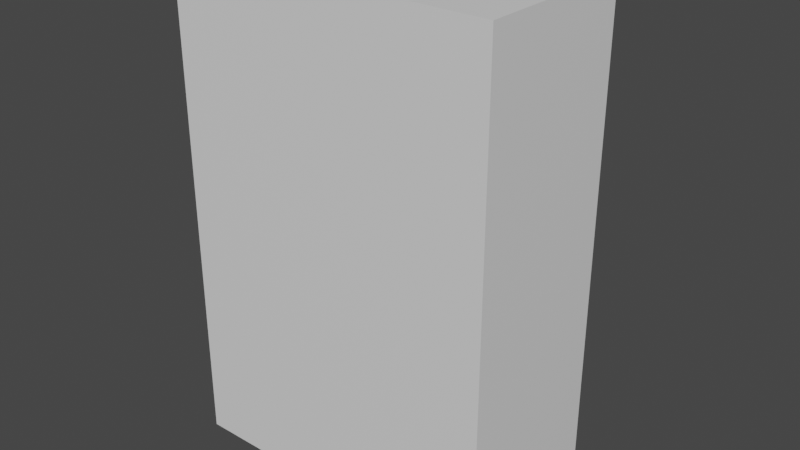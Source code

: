 # Source: VendingMachine.blend  (saved by Blender 3.6.11; exported with 4.5.12 LTS)
import bpy
from mathutils import Matrix  # noqa: F401  (used for matrix-valued properties, if any)

bpy.ops.wm.read_factory_settings(use_empty=True)
scene = bpy.context.scene
scene.name = 'Scene'

# ---- collections
col_collection = bpy.data.collections.new('Collection'); scene.collection.children.link(col_collection)

# ---- materials (node trees are filled in below, after node groups)
mat_material = bpy.data.materials.new('Material')
mat_material.alpha_threshold = 0.0
mat_material.use_transparent_shadow = False
mat_material.roughness = 0.5
mat_material.line_color = (0.0, 0.0, 0.0, 1.0)

# ---- material node trees
mat_material.use_nodes = True; mat_material.node_tree.nodes.clear()
_N = mat_material.node_tree.nodes; _L = mat_material.node_tree.links
n0 = _N.new('ShaderNodeOutputMaterial'); n0.name = 'Material Output'; n0.location = (300, 300)
n1 = _N.new('ShaderNodeBsdfPrincipled'); n1.name = 'Principled BSDF'; n1.location = (10, 300)
n1.distribution = 'GGX'
n1.subsurface_method = 'RANDOM_WALK_SKIN'
n1.inputs[3].default_value = 1.45
n1.inputs[27].default_value = (0.0, 0.0, 0.0, 1.0)
n1.inputs[28].default_value = 1.0
_L.new(n1.outputs[0], n0.inputs[0])
n0.is_active_output = True

# ---- world
world_world = bpy.data.worlds.new('World'); scene.world = world_world
world_world.use_nodes = True; world_world.node_tree.nodes.clear()
_N = world_world.node_tree.nodes; _L = world_world.node_tree.links
n0 = _N.new('ShaderNodeOutputWorld'); n0.name = 'World Output'; n0.location = (300, 300)
n1 = _N.new('ShaderNodeBackground'); n1.name = 'Background'; n1.location = (10, 300)
n1.inputs[0].default_value = (0.05088, 0.05088, 0.05088, 1.0)
_L.new(n1.outputs[0], n0.inputs[0])
n0.is_active_output = True
world_world.color = (0.05088, 0.05088, 0.05088)
world_world.use_sun_shadow = False
world_world.sun_shadow_jitter_overblur = 0.0

# ---- meshes
me_cube = bpy.data.meshes.new('Cube')
me_cube.from_pydata([(2.0, 1.0, 3.0), (2.0, 1.0, -3.0), (2.0, -1.0, 3.0), (2.0, -1.0, -3.0), (-2.0, 1.0, 3.0), (-2.0, 1.0, -3.0), (-2.0, -1.0, 3.0), (-2.0, -1.0, -3.0), (2.0, 1.0, -2.1), (-2.0, -1.0, -2.1), (2.0, -1.0, -2.1), (-2.0, 1.0, -2.1), (-2.0, -1.0, 0.45), (2.0, 1.0, 0.45), (2.0, -1.0, 0.45), (-2.0, 1.0, 0.45), (0.0, 1.0, -3.0), (0.0, -1.0, 3.0), (0.0, -1.0, -3.0), (0.0, 1.0, 3.0), (0.0, 1.0, -2.1), (0.0, -1.0, -2.1), (0.0, -1.0, 0.45), (2.0, 1.0, -1.972), (2.0, -1.0, -1.972), (-2.0, 1.0, -1.972), (-2.0, -1.0, -1.972), (0.0, -1.0, -1.972), (0.0, 1.0, -1.972), (-2.0, -1.0, 2.872), (2.0, 1.0, 2.872), (2.0, -1.0, 2.872), (-2.0, 1.0, 2.872), (0.0, 1.0, 2.872), (0.0, -1.0, 2.872), (-1.87, 1.0, -3.0), (-1.87, -1.0, 3.0), (-1.87, -1.0, -2.1), (-1.87, -1.0, 0.45), (-1.87, -1.0, -3.0), (-1.87, 1.0, 3.0), (-1.87, 1.0, -2.1), (-1.87, 1.0, 0.45), (-1.87, 1.0, -1.972), (-1.87, -1.0, -1.972), (-1.87, 1.0, 2.872), (-1.87, -1.0, 2.872), (1.87, -1.0, -3.0), (1.87, 1.0, 3.0), (1.87, 1.0, -2.1), (1.87, 1.0, 0.45), (1.87, 1.0, -3.0), (1.87, -1.0, 3.0), (1.87, -1.0, -2.1), (1.87, -1.0, 0.45), (1.87, -1.0, -1.972), (1.87, 1.0, -1.972), (1.87, -1.0, 2.872), (1.87, 1.0, 2.872), (-0.9348, -1.0, -3.0), (-0.9348, 1.0, 3.0), (-0.9348, 1.0, -2.1), (-0.9348, 1.0, -1.972), (-0.9348, 1.0, 2.872), (-0.9348, 1.0, -3.0), (-0.9348, -1.0, 3.0), (-0.9348, -1.0, -2.1), (-0.9348, -1.0, 0.45), (-0.9348, -1.0, -1.972), (-0.9348, -1.0, 2.872), (-2.0, -1.0, -0.7612), (2.0, 1.0, -0.7613), (2.0, -1.0, -0.7613), (-2.0, 1.0, -0.7613), (0.0, -1.0, -0.7613), (-1.87, 1.0, -0.7613), (-1.87, -1.0, -0.7613), (1.87, -1.0, -0.7613), (1.87, 1.0, -0.7613), (-0.9348, -1.0, -0.7613), (-0.9348, 1.0, -0.7613), (-0.9348, 1.2, 0.45), (0.0, 1.2, 0.45), (0.0, 1.2, 2.872), (0.0, 1.2, -0.7613), (0.0, 1.2, -1.972), (-0.9348, 1.2, -1.972), (-0.9348, 1.2, 2.872), (-1.87, 1.2, 2.872), (-1.87, 1.2, 0.45), (1.87, 1.2, 0.45), (1.87, 1.2, -1.972), (1.87, 1.2, 2.872), (1.87, 1.2, -0.7613), (-0.9348, 1.2, -0.7613), (-1.87, 1.2, -0.7613)], [], [(40, 4, 6, 36), (46, 36, 6, 29), (29, 6, 4, 32), (51, 1, 3, 47), (30, 0, 2, 31), (58, 48, 0, 30), (51, 49, 8, 1), (1, 8, 10, 3), (7, 9, 11, 5), (39, 37, 9, 7), (78, 50, 13, 71), (71, 13, 14, 72), (70, 12, 15, 73), (76, 38, 12, 70), (77, 54, 22, 74), (50, 78, 93, 90), (47, 53, 21, 18), (64, 61, 20, 16), (63, 60, 19, 33), (64, 16, 18, 59), (57, 52, 17, 34), (48, 19, 17, 52), (61, 62, 28, 20), (53, 55, 27, 21), (37, 44, 26, 9), (9, 26, 25, 11), (8, 23, 24, 10), (49, 56, 23, 8), (54, 57, 34, 22), (28, 62, 86, 85), (50, 58, 30, 13), (13, 30, 31, 14), (12, 29, 32, 15), (38, 46, 29, 12), (67, 69, 46, 38), (15, 32, 45, 42), (66, 68, 44, 37), (11, 25, 43, 41), (5, 35, 39, 7), (32, 4, 40, 45), (5, 11, 41, 35), (73, 15, 42, 75), (79, 67, 38, 76), (59, 66, 37, 39), (69, 65, 36, 46), (60, 40, 36, 65), (56, 28, 85, 91), (14, 31, 57, 54), (20, 28, 56, 49), (10, 24, 55, 53), (0, 48, 52, 2), (31, 2, 52, 57), (3, 10, 53, 47), (72, 14, 54, 77), (80, 75, 95, 94), (16, 20, 49, 51), (33, 19, 48, 58), (16, 51, 47, 18), (19, 60, 65, 17), (34, 17, 65, 69), (18, 21, 66, 59), (74, 22, 67, 79), (21, 27, 68, 66), (22, 34, 69, 67), (45, 63, 87, 88), (41, 43, 62, 61), (35, 64, 59, 39), (45, 40, 60, 63), (35, 41, 61, 64), (58, 50, 90, 92), (43, 75, 80, 62), (27, 74, 79, 68), (63, 33, 83, 87), (24, 72, 77, 55), (68, 79, 76, 44), (25, 73, 75, 43), (33, 58, 92, 83), (55, 77, 74, 27), (44, 76, 70, 26), (26, 70, 73, 25), (23, 71, 72, 24), (56, 78, 71, 23), (94, 81, 82, 84), (81, 87, 83, 82), (82, 83, 92, 90), (84, 82, 90, 93), (89, 88, 87, 81), (95, 89, 81, 94), (85, 84, 93, 91), (86, 94, 84, 85), (42, 45, 88, 89), (62, 80, 94, 86), (75, 42, 89, 95), (78, 56, 91, 93)])
_uv = me_cube.uv_layers.new(name='UVMap')
_uv.uv.foreach_set('vector', [0.8049, 0.8985, 0.8105, 0.8985, 0.8106, 0.9846, 0.805, 0.9846, 0.03656, 0.9693, 0.03656, 0.978, 0.02767, 0.978, 0.02766, 0.9693, 0.8966, 0.8929, 0.8966, 0.8984, 0.8105, 0.8985, 0.8105, 0.893, 0.6437, 0.6403, 0.6381, 0.6403, 0.638, 0.5541, 0.6436, 0.5541, 0.437, 0.969, 0.437, 0.9777, 0.3006, 0.9778, 0.3006, 0.9691, 0.6439, 0.8931, 0.6439, 0.8986, 0.6383, 0.8986, 0.6383, 0.8931, 0.6437, 0.6403, 0.6437, 0.679, 0.6381, 0.679, 0.6381, 0.6403, 0.4367, 0.5684, 0.4368, 0.6298, 0.3003, 0.6299, 0.3003, 0.5685, 0.5929, 0.575, 0.593, 0.6352, 0.4592, 0.6353, 0.4592, 0.5751, 0.03625, 0.5687, 0.0363, 0.6301, 0.0274, 0.6301, 0.02735, 0.5687, 0.6437, 0.7366, 0.6438, 0.7888, 0.6382, 0.7888, 0.6382, 0.7366, 0.4368, 0.7211, 0.4369, 0.8038, 0.3004, 0.8039, 0.3004, 0.7212, 0.593, 0.7247, 0.5931, 0.8057, 0.4593, 0.8058, 0.4593, 0.7248, 0.03637, 0.7214, 0.03643, 0.8041, 0.02753, 0.8041, 0.02747, 0.7214, 0.2915, 0.7212, 0.2916, 0.8039, 0.164, 0.804, 0.1639, 0.7213, 0.02837, 0.2758, 0.02837, 0.1602, 0.04745, 0.1602, 0.04745, 0.2758, 0.2914, 0.5685, 0.2915, 0.6299, 0.1639, 0.63, 0.1638, 0.5686, 0.7645, 0.6402, 0.7645, 0.6789, 0.7242, 0.6789, 0.7242, 0.6402, 0.7646, 0.893, 0.7647, 0.8985, 0.7244, 0.8985, 0.7244, 0.893, 0.7645, 0.6402, 0.7242, 0.6402, 0.7241, 0.5541, 0.7644, 0.554, 0.2917, 0.9691, 0.2917, 0.9778, 0.1641, 0.9779, 0.1641, 0.9692, 0.6439, 0.8986, 0.7244, 0.8985, 0.7245, 0.9846, 0.6439, 0.9847, 0.7645, 0.6789, 0.7645, 0.6844, 0.7242, 0.6844, 0.7242, 0.6789, 0.2915, 0.6299, 0.2915, 0.6386, 0.1639, 0.6387, 0.1639, 0.63, 0.0363, 0.6301, 0.0363, 0.6388, 0.02741, 0.6388, 0.0274, 0.6301, 0.593, 0.6352, 0.593, 0.6437, 0.4592, 0.6438, 0.4592, 0.6353, 0.4368, 0.6298, 0.4368, 0.6385, 0.3003, 0.6386, 0.3003, 0.6299, 0.6437, 0.679, 0.6437, 0.6845, 0.6381, 0.6845, 0.6381, 0.679, 0.2916, 0.8039, 0.2917, 0.9691, 0.1641, 0.9692, 0.164, 0.804, 0.2259, 0.02551, 0.3151, 0.02551, 0.3151, 0.0446, 0.2259, 0.0446, 0.6438, 0.7888, 0.6439, 0.8931, 0.6383, 0.8931, 0.6382, 0.7888, 0.4369, 0.8038, 0.437, 0.969, 0.3006, 0.9691, 0.3004, 0.8039, 0.5931, 0.8057, 0.5932, 0.9678, 0.4595, 0.9679, 0.4593, 0.8058, 0.03643, 0.8041, 0.03656, 0.9693, 0.02766, 0.9693, 0.02753, 0.8041, 0.1002, 0.804, 0.1003, 0.9693, 0.03656, 0.9693, 0.03643, 0.8041, 0.8104, 0.7887, 0.8105, 0.893, 0.8049, 0.893, 0.8048, 0.7887, 0.1001, 0.63, 0.1001, 0.6387, 0.0363, 0.6388, 0.0363, 0.6301, 0.8103, 0.6789, 0.8104, 0.6844, 0.8047, 0.6844, 0.8047, 0.6789, 0.8103, 0.6401, 0.8047, 0.6401, 0.8046, 0.554, 0.8103, 0.554, 0.8105, 0.893, 0.8105, 0.8985, 0.8049, 0.8985, 0.8049, 0.893, 0.8103, 0.6401, 0.8103, 0.6789, 0.8047, 0.6789, 0.8047, 0.6401, 0.8104, 0.7365, 0.8104, 0.7887, 0.8048, 0.7887, 0.8048, 0.7365, 0.1001, 0.7214, 0.1002, 0.804, 0.03643, 0.8041, 0.03637, 0.7214, 0.1, 0.5686, 0.1001, 0.63, 0.0363, 0.6301, 0.03625, 0.5687, 0.1003, 0.9693, 0.1003, 0.978, 0.03656, 0.978, 0.03656, 0.9693, 0.7647, 0.8985, 0.8049, 0.8985, 0.805, 0.9846, 0.7647, 0.9846, 0.04745, 0.02551, 0.2259, 0.02551, 0.2259, 0.0446, 0.04745, 0.0446, 0.3004, 0.8039, 0.3006, 0.9691, 0.2917, 0.9691, 0.2916, 0.8039, 0.7242, 0.6789, 0.7242, 0.6844, 0.6437, 0.6845, 0.6437, 0.679, 0.3003, 0.6299, 0.3003, 0.6386, 0.2915, 0.6386, 0.2915, 0.6299, 0.6383, 0.8986, 0.6439, 0.8986, 0.6439, 0.9847, 0.6384, 0.9847, 0.3006, 0.9691, 0.3006, 0.9778, 0.2917, 0.9778, 0.2917, 0.9691, 0.3003, 0.5685, 0.3003, 0.6299, 0.2915, 0.6299, 0.2914, 0.5685, 0.3004, 0.7212, 0.3004, 0.8039, 0.2916, 0.8039, 0.2915, 0.7212, 0.4307, 0.02551, 0.5199, 0.02551, 0.5199, 0.0446, 0.4307, 0.0446, 0.7242, 0.6402, 0.7242, 0.6789, 0.6437, 0.679, 0.6437, 0.6403, 0.7244, 0.893, 0.7244, 0.8985, 0.6439, 0.8986, 0.6439, 0.8931, 0.7242, 0.6402, 0.6437, 0.6403, 0.6436, 0.5541, 0.7241, 0.5541, 0.7244, 0.8985, 0.7647, 0.8985, 0.7647, 0.9846, 0.7245, 0.9846, 0.1641, 0.9692, 0.1641, 0.9779, 0.1003, 0.978, 0.1003, 0.9693, 0.1638, 0.5686, 0.1639, 0.63, 0.1001, 0.63, 0.1, 0.5686, 0.1639, 0.7213, 0.164, 0.804, 0.1002, 0.804, 0.1001, 0.7214, 0.1639, 0.63, 0.1639, 0.6387, 0.1001, 0.6387, 0.1001, 0.63, 0.164, 0.804, 0.1641, 0.9692, 0.1003, 0.9693, 0.1002, 0.804, 0.4044, 0.526, 0.3151, 0.526, 0.3151, 0.5069, 0.4044, 0.5069, 0.8047, 0.6789, 0.8047, 0.6844, 0.7645, 0.6844, 0.7645, 0.6789, 0.8047, 0.6401, 0.7645, 0.6402, 0.7644, 0.554, 0.8046, 0.554, 0.8049, 0.893, 0.8049, 0.8985, 0.7647, 0.8985, 0.7646, 0.893, 0.8047, 0.6401, 0.8047, 0.6789, 0.7645, 0.6789, 0.7645, 0.6402, 0.02837, 0.5069, 0.02837, 0.2758, 0.04745, 0.2758, 0.04745, 0.5069, 0.8047, 0.6844, 0.8048, 0.7365, 0.7645, 0.7366, 0.7645, 0.6844, 0.1639, 0.6387, 0.1639, 0.7213, 0.1001, 0.7214, 0.1001, 0.6387, 0.3151, 0.526, 0.2259, 0.526, 0.2259, 0.5069, 0.3151, 0.5069, 0.3003, 0.6386, 0.3004, 0.7212, 0.2915, 0.7212, 0.2915, 0.6386, 0.1001, 0.6387, 0.1001, 0.7214, 0.03637, 0.7214, 0.0363, 0.6388, 0.8104, 0.6844, 0.8104, 0.7365, 0.8048, 0.7365, 0.8047, 0.6844, 0.2259, 0.526, 0.04745, 0.526, 0.04745, 0.5069, 0.2259, 0.5069, 0.2915, 0.6386, 0.2915, 0.7212, 0.1639, 0.7213, 0.1639, 0.6387, 0.0363, 0.6388, 0.03637, 0.7214, 0.02747, 0.7214, 0.02741, 0.6388, 0.593, 0.6437, 0.593, 0.7247, 0.4593, 0.7248, 0.4592, 0.6438, 0.4368, 0.6385, 0.4368, 0.7211, 0.3004, 0.7212, 0.3003, 0.6386, 0.6437, 0.6845, 0.6437, 0.7366, 0.6382, 0.7366, 0.6381, 0.6845, 0.3151, 0.1602, 0.3151, 0.2758, 0.2259, 0.2758, 0.2259, 0.1602, 0.3151, 0.2758, 0.3151, 0.5069, 0.2259, 0.5069, 0.2259, 0.2758, 0.2259, 0.2758, 0.2259, 0.5069, 0.04745, 0.5069, 0.04745, 0.2758, 0.2259, 0.1602, 0.2259, 0.2758, 0.04745, 0.2758, 0.04745, 0.1602, 0.4044, 0.2758, 0.4044, 0.5069, 0.3151, 0.5069, 0.3151, 0.2758, 0.4044, 0.1602, 0.4044, 0.2758, 0.3151, 0.2758, 0.3151, 0.1602, 0.2259, 0.0446, 0.2259, 0.1602, 0.04745, 0.1602, 0.04745, 0.0446, 0.3151, 0.0446, 0.3151, 0.1602, 0.2259, 0.1602, 0.2259, 0.0446, 0.4234, 0.2758, 0.4234, 0.5069, 0.4044, 0.5069, 0.4044, 0.2758, 0.3151, 0.02551, 0.4307, 0.02551, 0.4307, 0.0446, 0.3151, 0.0446, 0.4234, 0.1602, 0.4234, 0.2758, 0.4044, 0.2758, 0.4044, 0.1602, 0.02837, 0.1602, 0.02837, 0.0446, 0.04745, 0.0446, 0.04745, 0.1602])
me_cube.materials.append(mat_material)
me_cube.use_mirror_vertex_groups = False
me_cube.update()
me_cube_001 = bpy.data.meshes.new('Cube.001')
me_cube_001.from_pydata([(-1.0, 0.3252, -1.0), (-1.0, 0.3252, 1.0), (-1.0, 1.0, 1.0), (1.0, 0.3252, -1.0), (1.0, 0.3252, 1.0), (1.0, 1.0, 1.0), (0.0, 1.0, 1.0), (-0.8, 0.6441, -0.5), (0.0, 0.3252, 1.0), (-1.0, 0.3252, 0.0), (-1.0, 1.0, 0.0), (1.0, 1.0, 0.0), (1.0, 0.3252, 0.0), (0.8, 0.6441, -0.5), (0.8, 1.0, 1.0), (0.8, 0.3252, -1.0), (0.8, 0.3252, 1.0), (0.0, 0.6441, -0.5), (0.8, 1.0, 0.0), (-0.8, 0.3252, 1.0), (-0.8, 1.0, 1.0), (-0.8, 0.3252, -1.0), (-0.8, 1.0, 0.0), (-0.8, 1.0, -0.5), (-1.0, 0.3252, 0.9), (-1.0, 1.0, 0.9), (1.0, 1.0, 0.9), (1.0, 0.3252, 0.9), (0.8, 1.0, -0.5), (0.0, 1.0, 0.9), (1.0, 1.0, -0.5), (0.8, 1.0, 0.9), (-0.8, 1.0, 0.9), (-1.0, 1.0, -0.5), (0.8, 0.6441, -1.0), (0.0, 0.6441, -1.0), (0.0, 0.6441, 0.0), (0.0, 0.6441, 0.9), (-0.8, 0.6441, 0.0), (0.8, 0.6441, 0.0), (0.8, 0.6441, 0.9), (-0.8, 0.6441, -1.0), (-0.8, 0.6441, 0.9), (-0.8, 0.6441, -1.0), (-1.0, 0.6441, -1.0), (0.8, 0.6441, -1.0), (1.0, 0.6441, -1.0), (-1.0, 0.3252, -0.5), (1.0, 0.3252, -0.5), (1.0, 0.6441, -0.5), (-1.0, 0.6442, -0.5)], [], [(24, 1, 2, 25), (31, 14, 5, 26), (26, 5, 4, 27), (20, 2, 1, 19), (14, 6, 8, 16), (32, 20, 6, 29), (32, 29, 37, 42), (46, 49, 48, 3), (48, 49, 30, 11, 12), (44, 50, 33), (28, 18, 11, 30), (0, 47, 50, 44), (22, 32, 42, 38), (33, 50, 47, 9, 10), (5, 14, 16, 4), (29, 6, 14, 31), (34, 13, 28, 45), (33, 10, 22, 23), (25, 2, 20, 32), (46, 30, 49), (6, 20, 19, 8), (23, 7, 41, 43), (41, 7, 17, 35), (10, 25, 32, 22), (31, 18, 39, 40), (35, 17, 13, 34), (23, 43, 44, 33), (18, 28, 13, 39), (11, 26, 27, 12), (18, 31, 26, 11), (9, 24, 25, 10), (7, 38, 36, 17), (17, 36, 39, 13), (36, 37, 40, 39), (38, 42, 37, 36), (29, 31, 40, 37), (23, 22, 38, 7), (30, 46, 45, 28), (15, 21, 43, 45), (44, 43, 21, 0), (45, 46, 3, 15)])
_uv = me_cube_001.uv_layers.new(name='UVMap')
_uv.uv.foreach_set('vector', [0.4637, 0.3768, 0.4637, 0.3701, 0.5085, 0.3701, 0.5085, 0.3768, 0.6203, 0.2363, 0.6203, 0.2442, 0.6044, 0.2442, 0.6044, 0.2363, 0.5085, 0.2308, 0.5085, 0.2374, 0.4637, 0.2374, 0.4637, 0.2308, 0.5085, 0.3568, 0.5085, 0.3701, 0.4637, 0.3701, 0.4637, 0.3568, 0.5085, 0.2507, 0.5085, 0.3038, 0.4637, 0.3038, 0.4637, 0.2507, 0.6448, 0.1782, 0.6369, 0.1782, 0.6369, 0.1147, 0.6448, 0.1147, 0.5208, 0.3395, 0.5208, 0.2864, 0.5444, 0.2864, 0.5444, 0.3395, 0.4849, 0.1047, 0.4849, 0.1379, 0.4637, 0.1379, 0.4637, 0.1047, 0.4637, 0.1379, 0.4849, 0.1379, 0.5085, 0.1379, 0.5085, 0.171, 0.4637, 0.171, 0.4849, 0.5028, 0.4849, 0.4697, 0.5085, 0.4697, 0.6203, 0.1252, 0.6203, 0.1649, 0.6045, 0.1649, 0.6045, 0.1252, 0.4637, 0.5028, 0.4637, 0.4697, 0.4849, 0.4697, 0.4849, 0.5028, 0.5208, 0.3992, 0.5208, 0.3395, 0.5444, 0.3395, 0.5444, 0.3992, 0.5085, 0.4697, 0.4849, 0.4697, 0.4637, 0.4697, 0.4637, 0.4365, 0.5085, 0.4365, 0.5085, 0.2374, 0.5085, 0.2507, 0.4637, 0.2507, 0.4637, 0.2374, 0.6448, 0.1147, 0.6369, 0.1147, 0.6369, 0.05127, 0.6448, 0.05127, 0.5445, 0.1072, 0.5444, 0.1404, 0.5208, 0.1404, 0.5444, 0.1072, 0.6365, 0.1252, 0.6365, 0.1649, 0.6207, 0.1649, 0.6207, 0.1252, 0.6365, 0.2363, 0.6365, 0.2442, 0.6207, 0.2442, 0.6207, 0.2363, 0.4849, 0.1047, 0.5085, 0.1379, 0.4849, 0.1379, 0.5085, 0.3038, 0.5085, 0.3568, 0.4637, 0.3568, 0.4637, 0.3038, 0.5208, 0.4324, 0.5444, 0.4324, 0.5445, 0.4655, 0.5444, 0.4655, 0.9816, 0.03344, 0.9816, 0.1208, 0.8419, 0.1208, 0.8419, 0.03344, 0.6365, 0.1649, 0.6365, 0.2363, 0.6207, 0.2363, 0.6207, 0.1649, 0.5208, 0.2333, 0.5208, 0.1736, 0.5444, 0.1736, 0.5444, 0.2333, 0.8419, 0.03344, 0.8419, 0.1208, 0.7022, 0.1208, 0.7022, 0.03344, 0.6207, 0.1252, 0.6207, 0.07656, 0.6365, 0.07656, 0.6365, 0.1252, 0.5208, 0.1736, 0.5208, 0.1404, 0.5444, 0.1404, 0.5444, 0.1736, 0.5085, 0.171, 0.5085, 0.2308, 0.4637, 0.2308, 0.4637, 0.171, 0.6203, 0.1649, 0.6203, 0.2363, 0.6044, 0.2363, 0.6045, 0.1649, 0.4637, 0.4365, 0.4637, 0.3768, 0.5085, 0.3768, 0.5085, 0.4365, 0.9816, 0.1208, 0.9816, 0.2081, 0.8419, 0.2081, 0.8419, 0.1208, 0.8419, 0.1208, 0.8419, 0.2081, 0.7022, 0.2081, 0.7022, 0.1208, 0.8419, 0.2081, 0.8419, 0.3653, 0.7022, 0.3653, 0.7022, 0.2081, 0.9816, 0.2081, 0.9816, 0.3653, 0.8419, 0.3653, 0.8419, 0.2081, 0.5208, 0.2864, 0.5208, 0.2333, 0.5444, 0.2333, 0.5444, 0.2864, 0.5208, 0.4324, 0.5208, 0.3992, 0.5444, 0.3992, 0.5444, 0.4324, 0.6045, 0.1252, 0.6045, 0.07656, 0.6203, 0.07656, 0.6203, 0.1252, 0.8144, 0.8661, 0.9267, 0.866, 0.9267, 0.8884, 0.8144, 0.8885, 0.6365, 0.07656, 0.6207, 0.07656, 0.6207, 0.05127, 0.6365, 0.05127, 0.6203, 0.07656, 0.6045, 0.07656, 0.6044, 0.05127, 0.6203, 0.05127])
me_cube_001.update()
me_icosphere = bpy.data.meshes.new('Icosphere')
me_icosphere.from_pydata([(0.0, 0.0, -1.0), (0.7236, -0.5257, -0.4472), (-0.2764, -0.8506, -0.4472), (-0.8944, 0.0, -0.4472), (-0.2764, 0.8506, -0.4472), (0.7236, 0.5257, -0.4472), (0.2764, -0.8506, 0.4472), (-0.7236, -0.5257, 0.4472), (-0.7236, 0.5257, 0.4472), (0.2764, 0.8506, 0.4472), (0.8944, 0.0, 0.4472), (0.0, 0.0, 1.0)], [], [(0, 1, 2), (1, 0, 5), (0, 2, 3), (0, 3, 4), (0, 4, 5), (1, 5, 10), (2, 1, 6), (3, 2, 7), (4, 3, 8), (5, 4, 9), (1, 10, 6), (2, 6, 7), (3, 7, 8), (4, 8, 9), (5, 9, 10), (6, 10, 11), (7, 6, 11), (8, 7, 11), (9, 8, 11), (10, 9, 11)])
_uv = me_icosphere.uv_layers.new(name='UVMap')
_uv.uv.foreach_set('vector', [0.8647, 0.8072, 0.8541, 0.7693, 0.8922, 0.7791, 0.8515, 0.6457, 0.8726, 0.6125, 0.8909, 0.6473, 0.9807, 0.7556, 0.9442, 0.7702, 0.9499, 0.7312, 0.9826, 0.7094, 0.9499, 0.7312, 0.9473, 0.6919, 0.9119, 0.6141, 0.9302, 0.6489, 0.8909, 0.6473, 0.8515, 0.6457, 0.8909, 0.6473, 0.8698, 0.6806, 0.8922, 0.7791, 0.8541, 0.7693, 0.8798, 0.7479, 0.9499, 0.7312, 0.9442, 0.7702, 0.9133, 0.7458, 0.9473, 0.6919, 0.9499, 0.7312, 0.9215, 0.7133, 0.8909, 0.6473, 0.9302, 0.6489, 0.9092, 0.6822, 0.8541, 0.7693, 0.8515, 0.73, 0.8798, 0.7479, 0.8922, 0.7791, 0.8798, 0.7479, 0.9133, 0.7458, 0.9499, 0.7312, 0.9133, 0.7458, 0.9215, 0.7133, 0.9473, 0.6919, 0.9215, 0.7133, 0.9092, 0.6822, 0.8909, 0.6473, 0.9092, 0.6822, 0.8698, 0.6806, 0.8798, 0.7479, 0.8515, 0.73, 0.8881, 0.7155, 0.9133, 0.7458, 0.8798, 0.7479, 0.8881, 0.7155, 0.9215, 0.7133, 0.9133, 0.7458, 0.8881, 0.7155, 0.9092, 0.6822, 0.9215, 0.7133, 0.8881, 0.7155, 0.8698, 0.6806, 0.9092, 0.6822, 0.8881, 0.7155])
me_icosphere.update()
me_cube_002 = bpy.data.meshes.new('Cube.002')
me_cube_002.from_pydata([(-1.0, -1.0, -1.0), (-1.0, -1.0, 1.0), (-1.0, 1.0, -1.0), (-1.0, 1.0, 1.0), (1.0, -1.0, -1.0), (1.0, -1.0, 1.0), (1.0, 1.0, -1.0), (1.0, 1.0, 1.0)], [], [(0, 1, 3, 2), (2, 3, 7, 6), (6, 7, 5, 4), (2, 6, 4, 0), (7, 3, 1, 5)])
_uv = me_cube_002.uv_layers.new(name='UVMap')
_uv.uv.foreach_set('vector', [0.5784, 0.4637, 0.5784, 0.4258, 0.6163, 0.4258, 0.6163, 0.4637, 0.6163, 0.4637, 0.6163, 0.4258, 0.6541, 0.4258, 0.6541, 0.4637, 0.6541, 0.4637, 0.6541, 0.4258, 0.692, 0.4258, 0.692, 0.4637, 0.6163, 0.4637, 0.6541, 0.4637, 0.6541, 0.5015, 0.6163, 0.5015, 0.6541, 0.4258, 0.6163, 0.4258, 0.6163, 0.388, 0.6541, 0.388])
me_cube_002.update()

# ---- objects
ob_machine = bpy.data.objects.new('Machine', me_cube)
ob_terminal = bpy.data.objects.new('Terminal', me_cube_001)
ob_eyeball = bpy.data.objects.new('Eyeball', me_icosphere)
ob_dispenser = bpy.data.objects.new('Dispenser', me_cube_002)

# ---- transforms, parenting, visibility, modifiers, constraints
ob_machine.location = (0.0, 0.0, 0.0)
ob_machine.lock_rotations_4d = False
ob_machine.empty_display_type = 'ARROWS'
ob_machine.lineart.crease_threshold = 0.0
ob_terminal.location = (-1.449, 0.7552, -1.556)
ob_terminal.scale = (0.4107, 0.6647, 0.6808)
ob_eyeball.location = (-1.437, 1.154, -1.321)
ob_eyeball.rotation_euler = (0.0, -0.0, -1.571)
ob_eyeball.scale = (0.308, 0.308, 0.308)
ob_dispenser.location = (0.0, 1.079, -2.595)
ob_dispenser.scale = (1.81, 0.09043, 0.1944)

# ---- collection membership
col_collection.objects.link(ob_machine)
col_collection.objects.link(ob_terminal)
col_collection.objects.link(ob_eyeball)
col_collection.objects.link(ob_dispenser)

# ---- scene / render settings (as saved in the file)
scene.frame_start = 1; scene.frame_end = 250; scene.frame_set(1)
scene.render.engine = 'BLENDER_EEVEE_NEXT'
scene.cycles.sampling_pattern = 'TABULATED_SOBOL'
scene.view_settings.view_transform = 'Filmic'
bpy.context.view_layer.update()

# ---- added for rendering (the .blend has no active camera and no usable light): camera, sun
cam_auto = bpy.data.cameras.new('AutoCamera')
cam_auto.lens = 50.0
cam_auto.sensor_width = 36.0
cam_auto.clip_end = 1000.0
ob_auto_camera = bpy.data.objects.new('AutoCamera', cam_auto)
scene.collection.objects.link(ob_auto_camera)
ob_auto_camera.location = (7.04042, -8.23368, 5.63233)
ob_auto_camera.rotation_euler = (1.09748, -7.21219e-08, 0.694738)
scene.camera = ob_auto_camera
light_auto_sun = bpy.data.lights.new('AutoSun', 'SUN')
light_auto_sun.energy = 3.0
light_auto_sun.angle = 0.0523599
ob_auto_sun = bpy.data.objects.new('AutoSun', light_auto_sun)
scene.collection.objects.link(ob_auto_sun)
ob_auto_sun.rotation_euler = (0.872665, 0.174533, 0.523599)
bpy.context.view_layer.update()

